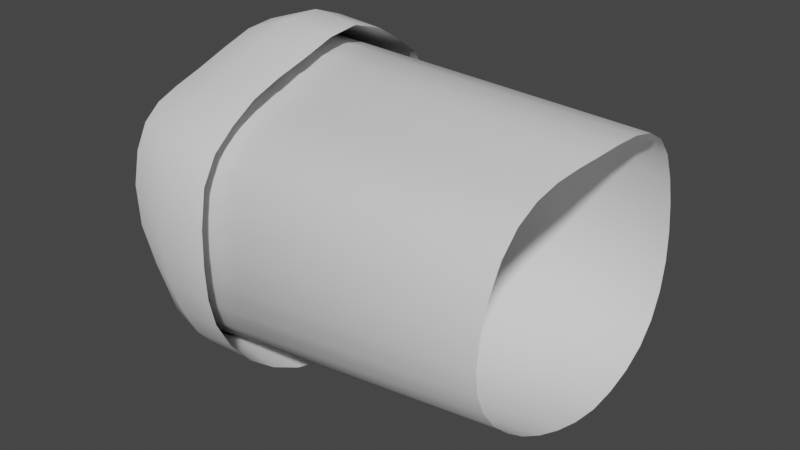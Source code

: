 # Source: sleeve.blend  (saved by Blender 3.3.6; exported with 4.5.12 LTS)
import bpy
from mathutils import Matrix  # noqa: F401  (used for matrix-valued properties, if any)

bpy.ops.wm.read_factory_settings(use_empty=True)
scene = bpy.context.scene
scene.name = 'Scene'

# ---- collections
col_collection = bpy.data.collections.new('Collection'); scene.collection.children.link(col_collection)

# ---- node groups
ng_auto_smooth = bpy.data.node_groups.new('Auto Smooth', 'GeometryNodeTree')
_s = ng_auto_smooth.interface.new_socket(name='Geometry', in_out='OUTPUT', socket_type='NodeSocketGeometry')
_s = ng_auto_smooth.interface.new_socket(name='Geometry', in_out='INPUT', socket_type='NodeSocketGeometry')
_s = ng_auto_smooth.interface.new_socket(name='Angle', in_out='INPUT', socket_type='NodeSocketFloat')
_s.subtype = 'ANGLE'
_s.min_value = 0.0
_s.max_value = 3.142
ng_auto_smooth.is_modifier = True
_N = ng_auto_smooth.nodes; _L = ng_auto_smooth.links
n0 = _N.new('NodeGroupOutput'); n0.name = 'Group Output'; n0.location = (480, -100)
n1 = _N.new('NodeGroupInput'); n1.name = 'Group Input'; n1.location = (-420, -300)
n2 = _N.new('NodeGroupInput'); n2.name = 'Group Input.001'; n2.location = (-60, -100)
n3 = _N.new('GeometryNodeSetShadeSmooth'); n3.name = 'Set Shade Smooth'; n3.location = (120, -100)
n3.domain = 'EDGE'
n4 = _N.new('GeometryNodeSetShadeSmooth'); n4.name = 'Set Shade Smooth.001'; n4.location = (300, -100)
n5 = _N.new('GeometryNodeInputMeshEdgeAngle'); n5.name = 'Edge Angle'; n5.location = (-420, -220)
n6 = _N.new('GeometryNodeInputEdgeSmooth'); n6.name = 'Is Edge Smooth'; n6.location = (-60, -160)
n7 = _N.new('GeometryNodeInputShadeSmooth'); n7.name = 'Is Face Smooth'; n7.location = (-240, -340)
n8 = _N.new('FunctionNodeBooleanMath'); n8.name = 'Boolean Math'; n8.location = (-60, -220)
n9 = _N.new('FunctionNodeCompare'); n9.name = 'Compare'; n9.location = (-240, -180)
n9.operation = 'LESS_EQUAL'
_L.new(n5.outputs[0], n9.inputs[0])
_L.new(n4.outputs[0], n0.inputs[0])
_L.new(n1.outputs[1], n9.inputs[1])
_L.new(n9.outputs[0], n8.inputs[0])
_L.new(n7.outputs[0], n8.inputs[1])
_L.new(n2.outputs[0], n3.inputs[0])
_L.new(n6.outputs[0], n3.inputs[1])
_L.new(n3.outputs[0], n4.inputs[0])
_L.new(n8.outputs[0], n3.inputs[2])
n0.is_active_output = True

# ---- world
world_world = bpy.data.worlds.new('World'); scene.world = world_world
world_world.use_nodes = True; world_world.node_tree.nodes.clear()
_N = world_world.node_tree.nodes; _L = world_world.node_tree.links
n0 = _N.new('ShaderNodeOutputWorld'); n0.name = 'World Output'; n0.location = (300, 300)
n1 = _N.new('ShaderNodeBackground'); n1.name = 'Background'; n1.location = (10, 300)
n1.inputs[0].default_value = (0.05088, 0.05088, 0.05088, 1.0)
_L.new(n1.outputs[0], n0.inputs[0])
n0.is_active_output = True
world_world.color = (0.05088, 0.05088, 0.05088)
world_world.use_sun_shadow = False
world_world.sun_shadow_jitter_overblur = 0.0

# ---- meshes
me_circle = bpy.data.meshes.new('Circle')
me_circle.from_pydata([(0.009316, 0.9158, 1.346e-08), (0.009316, 0.9188, -0.1951), (0.009316, 0.8883, -0.3827), (0.009316, 0.8183, -0.5544), (0.009316, 0.7056, -0.6896), (0.009316, 0.5556, -0.7836), (0.009316, 0.3827, -0.8405), (0.009316, 0.1951, -0.8641), (0.009316, 0.0, -0.8406), (0.009316, -0.1951, -0.7853), (0.009316, -0.3827, -0.7074), (0.009316, -0.5556, -0.6113), (0.009316, -0.7071, -0.5014), (0.009316, -0.8315, -0.3829), (0.009316, -0.9239, -0.2543), (0.009316, -0.9808, -0.1193), (0.009316, -1.0, 0.02957), (0.009316, -0.9808, 0.198), (0.009316, -0.9239, 0.3827), (0.009316, -0.8315, 0.5536), (0.009316, -0.7071, 0.6788), (0.009316, -0.5556, 0.7541), (0.009316, -0.3827, 0.7892), (0.009316, -0.1951, 0.7977), (0.009316, 0.0, 0.7965), (0.009316, 0.1951, 0.7977), (0.009316, 0.3765, 0.7892), (0.009316, 0.5356, 0.7541), (0.009316, 0.6681, 0.6788), (0.009316, 0.7693, 0.5536), (0.009316, 0.8397, 0.3827), (0.009316, 0.8872, 0.1951), (-2.569, 1.0, -0.07115), (-2.586, 0.9808, -0.2397), (-2.569, 0.9239, -0.3935), (-2.537, 0.8315, -0.554), (-2.516, 0.7071, -0.7071), (-2.515, 0.5556, -0.8315), (-2.515, 0.3827, -0.9239), (-2.515, 0.1951, -0.9808), (-2.515, 0.0, -1.001), (-2.529, -0.1951, -1.01), (-2.561, -0.3827, -0.9992), (-2.58, -0.5556, -0.9342), (-2.531, -0.7071, -0.81), (-2.438, -0.8315, -0.6479), (-2.371, -0.9239, -0.4581), (-2.39, -0.9808, -0.2489), (-2.462, -1.0, -0.004192), (-2.504, -0.9808, 0.2415), (-2.523, -0.9239, 0.4405), (-2.543, -0.8315, 0.5836), (-2.563, -0.7071, 0.6677), (-2.572, -0.5556, 0.724), (-2.56, -0.3827, 0.7902), (-2.533, -0.1951, 0.8799), (-2.515, 0.0, 0.9588), (-2.514, 0.1951, 0.9792), (-2.479, 0.3827, 0.9239), (-2.427, 0.5556, 0.8315), (-2.4, 0.7071, 0.7071), (-2.428, 0.8315, 0.5537), (-2.487, 0.9239, 0.3529), (-2.537, 0.9808, 0.1282), (-2.167, 1.13, 0.06144), (-2.168, 1.108, -0.1261), (-2.177, 1.044, -0.3405), (-2.179, 0.9394, -0.5697), (-2.162, 0.7989, -0.776), (-2.145, 0.6277, -0.9368), (-2.145, 0.4323, -1.044), (-2.145, 0.2204, -1.108), (-2.126, -4.215e-09, -1.123), (-2.085, -0.2204, -1.086), (-2.078, -0.4323, -1.031), (-2.11, -0.6277, -0.948), (-2.129, -0.7989, -0.8139), (-2.109, -0.9394, -0.6427), (-2.094, -1.044, -0.4508), (-2.096, -1.108, -0.2298), (-2.109, -1.13, 0.0129), (-2.128, -1.108, 0.2735), (-2.143, -1.044, 0.4957), (-2.147, -0.9394, 0.6414), (-2.156, -0.7989, 0.7458), (-2.161, -0.6277, 0.8474), (-2.153, -0.4323, 0.9428), (-2.145, -0.2204, 1.027), (-2.145, -4.215e-09, 1.093), (-2.145, 0.2204, 1.102), (-2.143, 0.4323, 1.026), (-2.122, 0.6277, 0.9084), (-2.112, 0.7989, 0.7772), (-2.147, 0.9394, 0.6256), (-2.187, 1.044, 0.4319), (-2.178, 1.108, 0.2336), (-1.84, 1.13, 0.0284), (-1.831, 1.108, -0.1653), (-1.865, 1.044, -0.3519), (-1.886, 0.9394, -0.5459), (-1.861, 0.7989, -0.743), (-1.821, 0.6277, -0.9235), (-1.812, 0.4323, -1.044), (-1.812, 0.2204, -1.108), (-1.81, -4.215e-09, -1.127), (-1.789, -0.2204, -1.095), (-1.777, -0.4323, -1.026), (-1.791, -0.6277, -0.927), (-1.811, -0.7989, -0.7941), (-1.812, -0.9394, -0.6183), (-1.801, -1.044, -0.4191), (-1.772, -1.108, -0.2111), (-1.756, -1.13, 0.003148), (-1.772, -1.108, 0.2342), (-1.8, -1.044, 0.4567), (-1.812, -0.9394, 0.6154), (-1.812, -0.7989, 0.7345), (-1.812, -0.6277, 0.8422), (-1.812, -0.4323, 0.9143), (-1.812, -0.2204, 0.9747), (-1.812, -4.215e-09, 1.046), (-1.812, 0.2204, 1.07), (-1.812, 0.4323, 1.0), (-1.812, 0.6277, 0.8776), (-1.834, 0.7989, 0.7552), (-1.887, 0.9394, 0.6159), (-1.918, 1.044, 0.4323), (-1.888, 1.108, 0.2229), (-2.276, 1.036, 0.02517), (-2.287, 1.016, -0.1505), (-2.283, 0.9567, -0.3377), (-2.268, 0.861, -0.5385), (-2.251, 0.7322, -0.7234), (-2.245, 0.5753, -0.861), (-2.245, 0.3963, -0.9567), (-2.245, 0.202, -1.016), (-2.227, -3.863e-09, -1.03), (-2.203, -0.202, -1.009), (-2.209, -0.3963, -0.9738), (-2.236, -0.5753, -0.9021), (-2.226, -0.7322, -0.7782), (-2.184, -0.861, -0.6182), (-2.157, -0.9567, -0.4362), (-2.168, -1.016, -0.2297), (-2.208, -1.036, 0.01137), (-2.234, -1.016, 0.2623), (-2.246, -0.9567, 0.4637), (-2.257, -0.861, 0.5986), (-2.272, -0.7322, 0.6872), (-2.279, -0.5753, 0.7608), (-2.269, -0.3963, 0.8559), (-2.251, -0.202, 0.9393), (-2.245, -3.863e-09, 1.006), (-2.245, 0.202, 1.016), (-2.231, 0.3963, 0.9485), (-2.195, 0.5753, 0.8424), (-2.177, 0.7322, 0.7187), (-2.205, 0.861, 0.5747), (-2.25, 0.9567, 0.3877), (-2.265, 1.016, 0.1952)], [], [(23, 55, 54, 22), (10, 42, 41, 9), (24, 56, 55, 23), (11, 43, 42, 10), (25, 57, 56, 24), (12, 44, 43, 11), (26, 58, 57, 25), (13, 45, 44, 12), (27, 59, 58, 26), (14, 46, 45, 13), (1, 33, 32, 0), (28, 60, 59, 27), (15, 47, 46, 14), (2, 34, 33, 1), (29, 61, 60, 28), (16, 48, 47, 15), (3, 35, 34, 2), (30, 62, 61, 29), (17, 49, 48, 16), (4, 36, 35, 3), (31, 63, 62, 30), (18, 50, 49, 17), (5, 37, 36, 4), (0, 32, 63, 31), (19, 51, 50, 18), (6, 38, 37, 5), (20, 52, 51, 19), (7, 39, 38, 6), (21, 53, 52, 20), (8, 40, 39, 7), (22, 54, 53, 21), (9, 41, 40, 8), (36, 35, 67, 68), (63, 62, 94, 95), (50, 49, 81, 82), (37, 36, 68, 69), (32, 63, 95, 64), (51, 50, 82, 83), (38, 37, 69, 70), (52, 51, 83, 84), (39, 38, 70, 71), (53, 52, 84, 85), (40, 39, 71, 72), (54, 53, 85, 86), (41, 40, 72, 73), (55, 54, 86, 87), (42, 41, 73, 74), (56, 55, 87, 88), (43, 42, 74, 75), (57, 56, 88, 89), (44, 43, 75, 76), (58, 57, 89, 90), (45, 44, 76, 77), (59, 58, 90, 91), (46, 45, 77, 78), (33, 32, 64, 65), (60, 59, 91, 92), (47, 46, 78, 79), (34, 33, 65, 66), (61, 60, 92, 93), (48, 47, 79, 80), (35, 34, 66, 67), (62, 61, 93, 94), (49, 48, 80, 81), (71, 70, 102, 103), (85, 84, 116, 117), (72, 71, 103, 104), (86, 85, 117, 118), (73, 72, 104, 105), (87, 86, 118, 119), (74, 73, 105, 106), (88, 87, 119, 120), (75, 74, 106, 107), (89, 88, 120, 121), (76, 75, 107, 108), (90, 89, 121, 122), (77, 76, 108, 109), (91, 90, 122, 123), (78, 77, 109, 110), (65, 64, 96, 97), (92, 91, 123, 124), (79, 78, 110, 111), (66, 65, 97, 98), (93, 92, 124, 125), (80, 79, 111, 112), (67, 66, 98, 99), (94, 93, 125, 126), (81, 80, 112, 113), (68, 67, 99, 100), (95, 94, 126, 127), (82, 81, 113, 114), (69, 68, 100, 101), (64, 95, 127, 96), (83, 82, 114, 115), (70, 69, 101, 102), (84, 83, 115, 116), (106, 105, 137, 138), (120, 119, 151, 152), (107, 106, 138, 139), (121, 120, 152, 153), (108, 107, 139, 140), (122, 121, 153, 154), (109, 108, 140, 141), (123, 122, 154, 155), (110, 109, 141, 142), (97, 96, 128, 129), (124, 123, 155, 156), (111, 110, 142, 143), (98, 97, 129, 130), (125, 124, 156, 157), (112, 111, 143, 144), (99, 98, 130, 131), (126, 125, 157, 158), (113, 112, 144, 145), (100, 99, 131, 132), (127, 126, 158, 159), (114, 113, 145, 146), (101, 100, 132, 133), (96, 127, 159, 128), (115, 114, 146, 147), (102, 101, 133, 134), (116, 115, 147, 148), (103, 102, 134, 135), (117, 116, 148, 149), (104, 103, 135, 136), (118, 117, 149, 150), (105, 104, 136, 137), (119, 118, 150, 151)])
me_circle.polygons.foreach_set('use_smooth', [True] * 128)
_uv = me_circle.uv_layers.new(name='UVMap')
_uv.uv.foreach_set('vector', [1.234, 0.4256, 0.2544, 0.4256, 0.2438, 0.3533, 1.234, 0.3533, 1.234, 0.3533, 0.2435, 0.3533, 0.2557, 0.4256, 1.234, 0.4256, 1.234, 0.5008, 0.2611, 0.5008, 0.2544, 0.4256, 1.234, 0.4256, 1.234, 0.2867, 0.236, 0.2867, 0.2435, 0.3533, 1.234, 0.3533, 1.234, 0.5759, 0.2617, 0.5759, 0.2611, 0.5008, 1.234, 0.5008, 1.234, 0.2283, 0.2552, 0.2283, 0.236, 0.2867, 1.234, 0.2867, 1.234, 0.6458, 0.2749, 0.6482, 0.2617, 0.5759, 1.234, 0.5759, 1.234, 0.3559, 0.2908, 0.2538, 0.2552, 0.1913, 1.234, 0.3102, 1.234, 0.7071, 0.295, 0.7148, 0.2749, 0.6482, 1.234, 0.6458, 1.234, 0.4054, 0.3166, 0.3269, 0.2908, 0.2538, 1.234, 0.3559, 1.234, 0.4282, 0.2339, 0.411, 0.2403, 0.476, 1.234, 0.5034, 1.234, 0.7582, 0.3054, 0.7732, 0.295, 0.7148, 1.234, 0.7071, 1.234, 0.4574, 0.3095, 0.4075, 0.3166, 0.3269, 1.234, 0.4054, 1.234, 0.356, 0.2403, 0.3518, 0.2339, 0.411, 1.234, 0.4282, 1.234, 0.7167, 0.2948, 0.7168, 0.3054, 0.7759, 1.234, 0.7649, 1.234, 0.5148, 0.2817, 0.5018, 0.3095, 0.4075, 1.234, 0.4574, 1.234, 0.2898, 0.2526, 0.29, 0.2403, 0.3518, 1.234, 0.356, 1.234, 0.6509, 0.2722, 0.6394, 0.2948, 0.7168, 1.234, 0.7167, 1.234, 0.5797, 0.2655, 0.5965, 0.2817, 0.5018, 1.234, 0.5148, 1.234, 0.2377, 0.2608, 0.231, 0.2526, 0.29, 1.234, 0.2898, 1.234, 0.5786, 0.2526, 0.5528, 0.2722, 0.6394, 1.234, 0.6509, 1.234, 0.6509, 0.2581, 0.6731, 0.2655, 0.5965, 1.234, 0.5797, 1.234, 0.7148, 0.2611, 0.7148, 0.2608, 0.7732, 1.234, 0.7726, 1.234, 0.5034, 0.2403, 0.476, 0.2526, 0.5528, 1.234, 0.5786, 1.234, 0.7167, 0.2503, 0.7283, 0.2581, 0.6731, 1.234, 0.6509, 1.234, 0.6482, 0.2611, 0.6482, 0.2611, 0.7148, 1.234, 0.7148, 1.234, 0.2283, 0.2428, 0.2283, 0.2503, 0.1804, 1.234, 0.1804, 1.234, 0.5759, 0.2611, 0.5759, 0.2611, 0.6482, 1.234, 0.6482, 1.234, 0.2867, 0.2391, 0.2867, 0.2428, 0.2283, 1.234, 0.2283, 1.234, 0.5008, 0.2612, 0.5008, 0.2611, 0.5759, 1.234, 0.5759, 1.234, 0.3533, 0.2438, 0.3533, 0.2391, 0.2867, 1.234, 0.2867, 1.234, 0.4256, 0.2557, 0.4256, 0.2612, 0.5008, 1.234, 0.5008, 0.2608, 0.231, 0.2526, 0.29, 0.3908, 0.2839, 0.3974, 0.2044, 0.2526, 0.5528, 0.2722, 0.6394, 0.3876, 0.6698, 0.391, 0.5934, 0.2581, 0.6731, 0.2655, 0.5965, 0.4102, 0.6088, 0.4046, 0.6944, 0.2611, 0.7148, 0.2608, 0.7732, 0.3974, 0.8086, 0.4038, 0.7426, 0.2403, 0.476, 0.2526, 0.5528, 0.391, 0.5934, 0.3954, 0.5271, 0.2503, 0.7283, 0.2581, 0.6731, 0.4046, 0.6944, 0.4031, 0.7506, 0.2611, 0.6482, 0.2611, 0.7148, 0.4038, 0.7426, 0.4039, 0.6673, 0.2428, 0.2283, 0.2503, 0.1804, 0.4031, 0.1388, 0.3995, 0.1929, 0.2611, 0.5759, 0.2611, 0.6482, 0.4039, 0.6673, 0.4039, 0.5857, 0.2391, 0.2867, 0.2428, 0.2283, 0.3995, 0.1929, 0.3978, 0.2589, 0.2612, 0.5008, 0.2611, 0.5759, 0.4039, 0.5857, 0.4112, 0.5008, 0.2438, 0.3533, 0.2391, 0.2867, 0.3978, 0.2589, 0.4007, 0.3342, 0.2557, 0.4256, 0.2612, 0.5008, 0.4112, 0.5008, 0.4268, 0.4158, 0.2544, 0.4256, 0.2438, 0.3533, 0.4007, 0.3342, 0.4039, 0.4158, 0.2435, 0.3533, 0.2557, 0.4256, 0.4268, 0.4158, 0.4296, 0.3342, 0.2611, 0.5008, 0.2544, 0.4256, 0.4039, 0.4158, 0.4039, 0.5008, 0.236, 0.2867, 0.2435, 0.3533, 0.4296, 0.3342, 0.4174, 0.2589, 0.2617, 0.5759, 0.2611, 0.5008, 0.4039, 0.5008, 0.4039, 0.5857, 0.2552, 0.2283, 0.236, 0.2867, 0.4174, 0.2589, 0.4098, 0.1929, 0.2749, 0.6482, 0.2617, 0.5759, 0.4039, 0.5857, 0.4047, 0.6673, 0.2908, 0.2538, 0.2552, 0.1913, 0.4098, 0.1898, 0.4175, 0.2558, 0.295, 0.7148, 0.2749, 0.6482, 0.4047, 0.6673, 0.4126, 0.7426, 0.3166, 0.3269, 0.2908, 0.2538, 0.4175, 0.2558, 0.4236, 0.3297, 0.2339, 0.411, 0.2403, 0.476, 0.3954, 0.5271, 0.3951, 0.4548, 0.3054, 0.7732, 0.295, 0.7148, 0.4126, 0.7426, 0.4164, 0.8086, 0.3095, 0.4075, 0.3166, 0.3269, 0.4236, 0.3297, 0.4228, 0.4149, 0.2403, 0.3518, 0.2339, 0.411, 0.3951, 0.4548, 0.3913, 0.3722, 0.2948, 0.7168, 0.3054, 0.7759, 0.4164, 0.8029, 0.403, 0.7445, 0.2817, 0.5018, 0.3095, 0.4075, 0.4228, 0.4149, 0.4175, 0.5084, 0.2526, 0.29, 0.2403, 0.3518, 0.3913, 0.3722, 0.3908, 0.2839, 0.2722, 0.6394, 0.2948, 0.7168, 0.403, 0.7445, 0.3876, 0.6698, 0.2655, 0.5965, 0.2817, 0.5018, 0.4175, 0.5084, 0.4102, 0.6088, 0.4039, 0.5857, 0.4039, 0.6673, 0.5321, 0.6673, 0.5321, 0.5857, 0.3978, 0.2589, 0.3995, 0.1929, 0.5321, 0.1929, 0.5321, 0.2589, 0.4112, 0.5008, 0.4039, 0.5857, 0.5321, 0.5857, 0.5329, 0.5008, 0.4007, 0.3342, 0.3978, 0.2589, 0.5321, 0.2589, 0.5321, 0.3342, 0.4268, 0.4158, 0.4112, 0.5008, 0.5329, 0.5008, 0.5409, 0.4158, 0.4039, 0.4158, 0.4007, 0.3342, 0.5321, 0.3342, 0.5321, 0.4158, 0.4296, 0.3342, 0.4268, 0.4158, 0.5409, 0.4158, 0.5456, 0.3342, 0.4039, 0.5008, 0.4039, 0.4158, 0.5321, 0.4158, 0.5321, 0.5008, 0.4174, 0.2589, 0.4296, 0.3342, 0.5456, 0.3342, 0.5403, 0.2589, 0.4039, 0.5857, 0.4039, 0.5008, 0.5321, 0.5008, 0.5321, 0.5857, 0.4098, 0.1929, 0.4174, 0.2589, 0.5403, 0.2589, 0.5326, 0.1929, 0.4047, 0.6673, 0.4039, 0.5857, 0.5321, 0.5857, 0.5321, 0.6673, 0.4175, 0.2558, 0.4098, 0.1898, 0.5326, 0.1974, 0.5321, 0.2652, 0.4126, 0.7426, 0.4047, 0.6673, 0.5321, 0.6673, 0.5321, 0.7426, 0.4236, 0.3297, 0.4175, 0.2558, 0.5321, 0.2652, 0.5365, 0.3419, 0.3951, 0.4548, 0.3954, 0.5271, 0.5213, 0.5144, 0.5247, 0.4397, 0.4164, 0.8086, 0.4126, 0.7426, 0.5321, 0.7426, 0.5238, 0.8086, 0.4228, 0.4149, 0.4236, 0.3297, 0.5365, 0.3419, 0.5474, 0.4221, 0.3913, 0.3722, 0.3951, 0.4548, 0.5247, 0.4397, 0.5118, 0.3678, 0.403, 0.7445, 0.4164, 0.8029, 0.5238, 0.7944, 0.5031, 0.7407, 0.4175, 0.5084, 0.4228, 0.4149, 0.5474, 0.4221, 0.5536, 0.5046, 0.3908, 0.2839, 0.3913, 0.3722, 0.5118, 0.3678, 0.5036, 0.2931, 0.3876, 0.6698, 0.403, 0.7445, 0.5031, 0.7407, 0.4912, 0.67, 0.4102, 0.6088, 0.4175, 0.5084, 0.5536, 0.5046, 0.5474, 0.5937, 0.3974, 0.2044, 0.3908, 0.2839, 0.5036, 0.2931, 0.5132, 0.2171, 0.391, 0.5934, 0.3876, 0.6698, 0.4912, 0.67, 0.5029, 0.5893, 0.4046, 0.6944, 0.4102, 0.6088, 0.5474, 0.5937, 0.5366, 0.6794, 0.4038, 0.1425, 0.3974, 0.2044, 0.5132, 0.2171, 0.5288, 0.1476, 0.3954, 0.5271, 0.391, 0.5934, 0.5029, 0.5893, 0.5213, 0.5144, 0.4031, 0.7506, 0.4046, 0.6944, 0.5366, 0.6794, 0.5321, 0.7405, 0.4039, 0.6673, 0.4038, 0.7426, 0.5288, 0.7426, 0.5321, 0.6673, 0.3995, 0.1929, 0.4031, 0.1388, 0.5321, 0.1388, 0.5321, 0.1929, 0.5456, 0.3342, 0.5409, 0.4158, 0.3814, 0.4229, 0.3792, 0.3481, 0.5321, 0.5008, 0.5321, 0.4158, 0.363, 0.4229, 0.3651, 0.5008, 0.5403, 0.2589, 0.5456, 0.3342, 0.3792, 0.3481, 0.3687, 0.2791, 0.5321, 0.5857, 0.5321, 0.5008, 0.3651, 0.5008, 0.3651, 0.5786, 0.5326, 0.1929, 0.5403, 0.2589, 0.3687, 0.2791, 0.3724, 0.2186, 0.5321, 0.6673, 0.5321, 0.5857, 0.3651, 0.5786, 0.3708, 0.6534, 0.5321, 0.2652, 0.5326, 0.1974, 0.3724, 0.2036, 0.3888, 0.2652, 0.5321, 0.7426, 0.5321, 0.6673, 0.3708, 0.6534, 0.3843, 0.7224, 0.5365, 0.3419, 0.5321, 0.2652, 0.3888, 0.2652, 0.3992, 0.3353, 0.5247, 0.4397, 0.5213, 0.5144, 0.3532, 0.5131, 0.3489, 0.4454, 0.5238, 0.8086, 0.5321, 0.7426, 0.3843, 0.7224, 0.3913, 0.7829, 0.5474, 0.4221, 0.5365, 0.3419, 0.3992, 0.3353, 0.3949, 0.4149, 0.5118, 0.3678, 0.5247, 0.4397, 0.3489, 0.4454, 0.3508, 0.3733, 0.5031, 0.8627, 0.5238, 0.8086, 0.3913, 0.7829, 0.3808, 0.8325, 0.5536, 0.5046, 0.5474, 0.4221, 0.3949, 0.4149, 0.3795, 0.5078, 0.5036, 0.2931, 0.5118, 0.3678, 0.3508, 0.3733, 0.3563, 0.2959, 0.4912, 0.67, 0.5031, 0.7407, 0.3808, 0.7248, 0.3632, 0.6528, 0.5474, 0.5937, 0.5536, 0.5046, 0.3795, 0.5078, 0.3693, 0.6045, 0.5132, 0.2171, 0.5036, 0.2931, 0.3563, 0.2959, 0.3628, 0.2247, 0.5029, 0.5893, 0.4912, 0.67, 0.3632, 0.6528, 0.3577, 0.5786, 0.5366, 0.6794, 0.5474, 0.5937, 0.3693, 0.6045, 0.3648, 0.6821, 0.5288, 0.7426, 0.5132, 0.8086, 0.3628, 0.7829, 0.3651, 0.7224, 0.5213, 0.5144, 0.5029, 0.5893, 0.3577, 0.5786, 0.3532, 0.5131, 0.5321, 0.7405, 0.5366, 0.6794, 0.3648, 0.6821, 0.3606, 0.7341, 0.5321, 0.6673, 0.5288, 0.7426, 0.3651, 0.7224, 0.3651, 0.6534, 0.5321, 0.1929, 0.5321, 0.1388, 0.3606, 0.169, 0.3549, 0.2186, 0.5321, 0.5857, 0.5321, 0.6673, 0.3651, 0.6534, 0.3651, 0.5786, 0.5321, 0.2589, 0.5321, 0.1929, 0.3549, 0.2186, 0.3521, 0.2791, 0.5329, 0.5008, 0.5321, 0.5857, 0.3651, 0.5786, 0.3722, 0.5008, 0.5321, 0.3342, 0.5321, 0.2589, 0.3521, 0.2791, 0.3558, 0.3481, 0.5409, 0.4158, 0.5329, 0.5008, 0.3722, 0.5008, 0.3814, 0.4229, 0.5321, 0.4158, 0.5321, 0.3342, 0.3558, 0.3481, 0.363, 0.4229])
me_circle.update()

# ---- objects
ob_circle = bpy.data.objects.new('Circle', me_circle)

# ---- transforms, parenting, visibility, modifiers, constraints
ob_circle.location = (0.0, 0.0, 0.0)
_m = ob_circle.modifiers.new('Auto Smooth', 'NODES')
_m.node_group = ng_auto_smooth
_gi = [s.identifier for s in ng_auto_smooth.interface.items_tree if s.item_type == 'SOCKET' and s.in_out == 'INPUT']
_m[_gi[1]] = 0.5236  # Angle

# ---- collection membership
col_collection.objects.link(ob_circle)

# ---- scene / render settings (as saved in the file)
scene.frame_start = 1; scene.frame_end = 250; scene.frame_set(1)
scene.render.engine = 'BLENDER_EEVEE_NEXT'
scene.cycles.sampling_pattern = 'TABULATED_SOBOL'
scene.cycles.use_light_tree = False
scene.view_settings.view_transform = 'Filmic'
bpy.context.view_layer.update()

# ---- added for rendering (the .blend has no active camera and no usable light): camera, sun
cam_auto = bpy.data.cameras.new('AutoCamera')
cam_auto.lens = 50.0
cam_auto.sensor_width = 36.0
cam_auto.clip_end = 1000.0
ob_auto_camera = bpy.data.objects.new('AutoCamera', cam_auto)
scene.collection.objects.link(ob_auto_camera)
ob_auto_camera.location = (2.50493, -4.55193, 3.02205)
ob_auto_camera.rotation_euler = (1.09748, -7.21219e-08, 0.694738)
scene.camera = ob_auto_camera
light_auto_sun = bpy.data.lights.new('AutoSun', 'SUN')
light_auto_sun.energy = 3.0
light_auto_sun.angle = 0.0523599
ob_auto_sun = bpy.data.objects.new('AutoSun', light_auto_sun)
scene.collection.objects.link(ob_auto_sun)
ob_auto_sun.rotation_euler = (0.872665, 0.174533, 0.523599)
bpy.context.view_layer.update()
